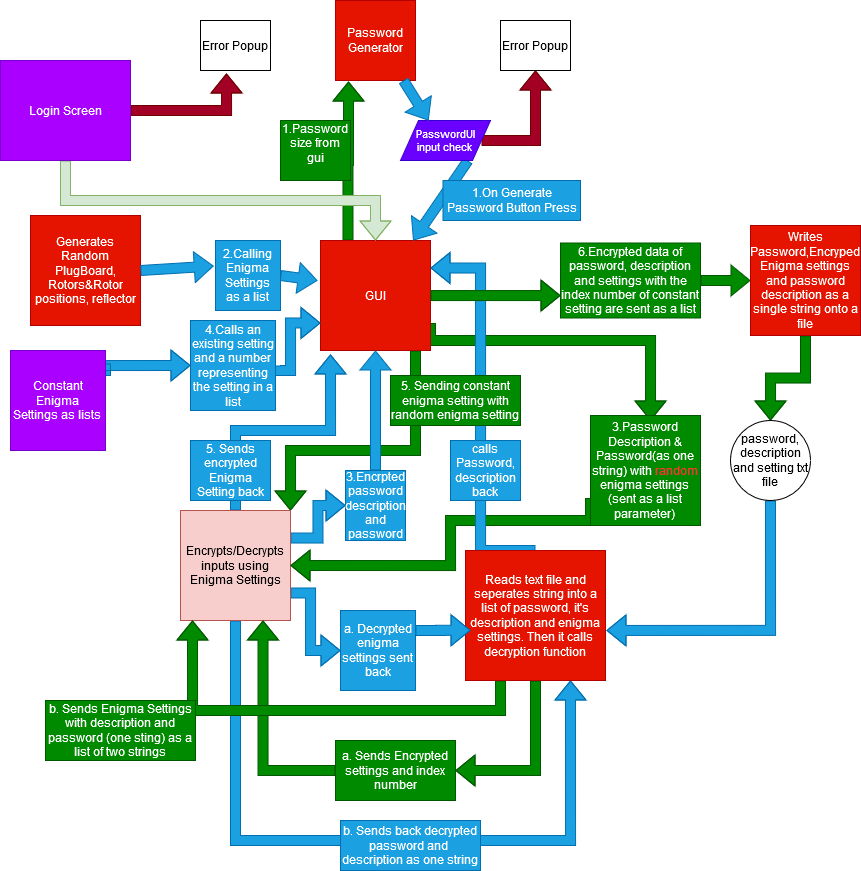

The diagram above was exported from draw.io. Its source (the exported page's mxGraphModel, read from the mxfile embedded in the PNG):
<mxGraphModel dx="1221" dy="676" grid="1" gridSize="10" guides="1" tooltips="1" connect="1" arrows="1" fold="1" page="1" pageScale="1" pageWidth="850" pageHeight="1100" math="0" shadow="0">
  <root>
    <mxCell id="0" />
    <mxCell id="1" parent="0" />
    <mxCell id="SIDEH1QbvfwJKly-5lm0-40" style="edgeStyle=orthogonalEdgeStyle;shape=flexArrow;rounded=0;orthogonalLoop=1;jettySize=auto;html=1;exitX=0.25;exitY=0;exitDx=0;exitDy=0;entryX=0.163;entryY=1.013;entryDx=0;entryDy=0;entryPerimeter=0;fillColor=#008a00;strokeColor=#005700;" edge="1" parent="1" source="odLZoxob2QwBEyjnK_3u-1" target="odLZoxob2QwBEyjnK_3u-3">
      <mxGeometry relative="1" as="geometry" />
    </mxCell>
    <mxCell id="SIDEH1QbvfwJKly-5lm0-78" style="edgeStyle=orthogonalEdgeStyle;shape=flexArrow;rounded=0;orthogonalLoop=1;jettySize=auto;html=1;entryX=1;entryY=0;entryDx=0;entryDy=0;fillColor=#008a00;strokeColor=#005700;" edge="1" parent="1" source="odLZoxob2QwBEyjnK_3u-1" target="SIDEH1QbvfwJKly-5lm0-12">
      <mxGeometry relative="1" as="geometry">
        <Array as="points">
          <mxPoint x="465" y="450" />
          <mxPoint x="340" y="450" />
        </Array>
      </mxGeometry>
    </mxCell>
    <mxCell id="SIDEH1QbvfwJKly-5lm0-93" style="edgeStyle=orthogonalEdgeStyle;shape=flexArrow;rounded=0;orthogonalLoop=1;jettySize=auto;html=1;exitX=1;exitY=0.75;exitDx=0;exitDy=0;fillColor=#008a00;strokeColor=#005700;" edge="1" parent="1" source="odLZoxob2QwBEyjnK_3u-1">
      <mxGeometry relative="1" as="geometry">
        <mxPoint x="700" y="420" as="targetPoint" />
        <Array as="points">
          <mxPoint x="480" y="340" />
          <mxPoint x="700" y="340" />
        </Array>
      </mxGeometry>
    </mxCell>
    <mxCell id="odLZoxob2QwBEyjnK_3u-1" value="GUI" style="whiteSpace=wrap;html=1;aspect=fixed;fillColor=#e51400;strokeColor=#B20000;fontColor=#ffffff;" parent="1" vertex="1">
      <mxGeometry x="370" y="240" width="110" height="110" as="geometry" />
    </mxCell>
    <mxCell id="SIDEH1QbvfwJKly-5lm0-10" value="Generates Random PlugBoard, Rotors&amp;amp;Rotor positions, reflector" style="whiteSpace=wrap;html=1;aspect=fixed;fillColor=#e51400;strokeColor=#B20000;fontColor=#ffffff;" vertex="1" parent="1">
      <mxGeometry x="80" y="215" width="110" height="110" as="geometry" />
    </mxCell>
    <mxCell id="SIDEH1QbvfwJKly-5lm0-28" value="" style="edgeStyle=orthogonalEdgeStyle;shape=flexArrow;rounded=0;orthogonalLoop=1;jettySize=auto;html=1;fillColor=#008a00;strokeColor=#005700;" edge="1" parent="1" source="SIDEH1QbvfwJKly-5lm0-60" target="SIDEH1QbvfwJKly-5lm0-27">
      <mxGeometry relative="1" as="geometry">
        <mxPoint x="484" y="330" as="sourcePoint" />
      </mxGeometry>
    </mxCell>
    <mxCell id="SIDEH1QbvfwJKly-5lm0-64" style="edgeStyle=orthogonalEdgeStyle;shape=flexArrow;rounded=0;orthogonalLoop=1;jettySize=auto;html=1;exitX=1;exitY=0.75;exitDx=0;exitDy=0;entryX=0;entryY=0.5;entryDx=0;entryDy=0;fillColor=#1ba1e2;strokeColor=#006EAF;" edge="1" parent="1" source="SIDEH1QbvfwJKly-5lm0-12" target="SIDEH1QbvfwJKly-5lm0-68">
      <mxGeometry relative="1" as="geometry">
        <Array as="points">
          <mxPoint x="360" y="593" />
          <mxPoint x="360" y="650" />
        </Array>
      </mxGeometry>
    </mxCell>
    <mxCell id="SIDEH1QbvfwJKly-5lm0-74" style="edgeStyle=orthogonalEdgeStyle;shape=flexArrow;rounded=0;orthogonalLoop=1;jettySize=auto;html=1;exitX=1;exitY=0.25;exitDx=0;exitDy=0;entryX=0;entryY=0.5;entryDx=0;entryDy=0;fillColor=#1ba1e2;strokeColor=#006EAF;" edge="1" parent="1" source="SIDEH1QbvfwJKly-5lm0-12" target="SIDEH1QbvfwJKly-5lm0-41">
      <mxGeometry relative="1" as="geometry" />
    </mxCell>
    <mxCell id="SIDEH1QbvfwJKly-5lm0-86" style="edgeStyle=orthogonalEdgeStyle;shape=flexArrow;rounded=0;orthogonalLoop=1;jettySize=auto;html=1;exitX=0.5;exitY=0;exitDx=0;exitDy=0;entryX=0.091;entryY=1.036;entryDx=0;entryDy=0;entryPerimeter=0;fillColor=#1ba1e2;strokeColor=#006EAF;" edge="1" parent="1" source="SIDEH1QbvfwJKly-5lm0-12" target="odLZoxob2QwBEyjnK_3u-1">
      <mxGeometry relative="1" as="geometry" />
    </mxCell>
    <mxCell id="SIDEH1QbvfwJKly-5lm0-92" style="edgeStyle=orthogonalEdgeStyle;shape=flexArrow;rounded=0;orthogonalLoop=1;jettySize=auto;html=1;exitX=0.5;exitY=1;exitDx=0;exitDy=0;entryX=0.75;entryY=1;entryDx=0;entryDy=0;fillColor=#1ba1e2;strokeColor=#006EAF;" edge="1" parent="1" source="SIDEH1QbvfwJKly-5lm0-12" target="SIDEH1QbvfwJKly-5lm0-51">
      <mxGeometry relative="1" as="geometry">
        <Array as="points">
          <mxPoint x="285" y="840" />
          <mxPoint x="620" y="840" />
        </Array>
      </mxGeometry>
    </mxCell>
    <mxCell id="SIDEH1QbvfwJKly-5lm0-12" value="&lt;div&gt;Encrypts/Decrypts&lt;/div&gt;&lt;div&gt; inputs using Enigma Settings&lt;/div&gt;" style="whiteSpace=wrap;html=1;aspect=fixed;fillColor=#f8cecc;strokeColor=#b85450;" vertex="1" parent="1">
      <mxGeometry x="230" y="510" width="110" height="110" as="geometry" />
    </mxCell>
    <mxCell id="SIDEH1QbvfwJKly-5lm0-43" style="edgeStyle=orthogonalEdgeStyle;shape=flexArrow;rounded=0;orthogonalLoop=1;jettySize=auto;html=1;fillColor=#008a00;strokeColor=#005700;entryX=0.5;entryY=0;entryDx=0;entryDy=0;" edge="1" parent="1" source="SIDEH1QbvfwJKly-5lm0-27" target="SIDEH1QbvfwJKly-5lm0-44">
      <mxGeometry relative="1" as="geometry">
        <mxPoint x="740" y="525" as="targetPoint" />
      </mxGeometry>
    </mxCell>
    <mxCell id="SIDEH1QbvfwJKly-5lm0-27" value="Writes Password,Encryped Enigma settings and password description as a single string onto a file" style="whiteSpace=wrap;html=1;aspect=fixed;fillColor=#e51400;strokeColor=#B20000;fontColor=#ffffff;" vertex="1" parent="1">
      <mxGeometry x="800" y="225" width="110" height="110" as="geometry" />
    </mxCell>
    <mxCell id="odLZoxob2QwBEyjnK_3u-3" value="Password Generator" style="whiteSpace=wrap;html=1;aspect=fixed;fillColor=#e51400;strokeColor=#B20000;fontColor=#ffffff;" parent="1" vertex="1">
      <mxGeometry x="385" width="80" height="80" as="geometry" />
    </mxCell>
    <mxCell id="SIDEH1QbvfwJKly-5lm0-2" value="" style="shape=flexArrow;endArrow=classic;html=1;fillColor=#1ba1e2;strokeColor=#006EAF;exitX=0.75;exitY=1;exitDx=0;exitDy=0;" edge="1" parent="1" source="SIDEH1QbvfwJKly-5lm0-3" target="odLZoxob2QwBEyjnK_3u-1">
      <mxGeometry width="50" height="50" relative="1" as="geometry">
        <mxPoint x="453" y="80" as="sourcePoint" />
        <mxPoint x="460" y="236" as="targetPoint" />
      </mxGeometry>
    </mxCell>
    <mxCell id="SIDEH1QbvfwJKly-5lm0-15" value="" style="edgeStyle=orthogonalEdgeStyle;shape=flexArrow;rounded=0;orthogonalLoop=1;jettySize=auto;html=1;fillColor=#a20025;strokeColor=#6F0000;entryX=0.5;entryY=1;entryDx=0;entryDy=0;" edge="1" parent="1" source="SIDEH1QbvfwJKly-5lm0-3" target="SIDEH1QbvfwJKly-5lm0-17">
      <mxGeometry relative="1" as="geometry">
        <mxPoint x="589" y="140" as="targetPoint" />
      </mxGeometry>
    </mxCell>
    <mxCell id="SIDEH1QbvfwJKly-5lm0-3" value="&lt;div style=&quot;font-size: 11px&quot;&gt;&lt;font style=&quot;font-size: 11px&quot;&gt;PasswordUI&lt;/font&gt;&lt;/div&gt;&lt;div style=&quot;font-size: 11px&quot;&gt;&lt;font style=&quot;font-size: 11px&quot;&gt;input check&lt;br&gt;&lt;/font&gt;&lt;/div&gt;" style="shape=parallelogram;perimeter=parallelogramPerimeter;whiteSpace=wrap;html=1;fillColor=#6a00ff;strokeColor=#3700CC;fontColor=#ffffff;" vertex="1" parent="1">
      <mxGeometry x="450" y="120" width="90" height="40" as="geometry" />
    </mxCell>
    <mxCell id="SIDEH1QbvfwJKly-5lm0-4" value="" style="shape=flexArrow;endArrow=classic;html=1;fillColor=#1ba1e2;strokeColor=#006EAF;" edge="1" parent="1">
      <mxGeometry width="50" height="50" relative="1" as="geometry">
        <mxPoint x="453" y="80" as="sourcePoint" />
        <mxPoint x="478" y="120" as="targetPoint" />
      </mxGeometry>
    </mxCell>
    <mxCell id="SIDEH1QbvfwJKly-5lm0-9" value="1.On Generate Password Button Press" style="text;html=1;strokeColor=#006EAF;fillColor=#1ba1e2;align=center;verticalAlign=middle;whiteSpace=wrap;rounded=0;fontColor=#ffffff;" vertex="1" parent="1">
      <mxGeometry x="492.5" y="180" width="137.5" height="40" as="geometry" />
    </mxCell>
    <mxCell id="SIDEH1QbvfwJKly-5lm0-17" value="Error Popup" style="rounded=0;whiteSpace=wrap;html=1;" vertex="1" parent="1">
      <mxGeometry x="550" y="20" width="70" height="50" as="geometry" />
    </mxCell>
    <mxCell id="SIDEH1QbvfwJKly-5lm0-20" style="edgeStyle=orthogonalEdgeStyle;shape=flexArrow;rounded=0;orthogonalLoop=1;jettySize=auto;html=1;exitX=0.5;exitY=1;exitDx=0;exitDy=0;fillColor=#d5e8d4;strokeColor=#82b366;" edge="1" parent="1" source="SIDEH1QbvfwJKly-5lm0-18" target="odLZoxob2QwBEyjnK_3u-1">
      <mxGeometry relative="1" as="geometry" />
    </mxCell>
    <mxCell id="SIDEH1QbvfwJKly-5lm0-22" value="" style="edgeStyle=orthogonalEdgeStyle;shape=flexArrow;rounded=0;orthogonalLoop=1;jettySize=auto;html=1;fillColor=#a20025;strokeColor=#6F0000;entryX=0.371;entryY=1.06;entryDx=0;entryDy=0;entryPerimeter=0;" edge="1" parent="1" source="SIDEH1QbvfwJKly-5lm0-18" target="SIDEH1QbvfwJKly-5lm0-23">
      <mxGeometry relative="1" as="geometry">
        <mxPoint x="260" y="110" as="targetPoint" />
        <Array as="points">
          <mxPoint x="276" y="110" />
        </Array>
      </mxGeometry>
    </mxCell>
    <mxCell id="SIDEH1QbvfwJKly-5lm0-18" value="Login Screen" style="rounded=0;whiteSpace=wrap;html=1;fillColor=#aa00ff;strokeColor=#7700CC;fontColor=#ffffff;" vertex="1" parent="1">
      <mxGeometry x="50" y="60" width="130" height="100" as="geometry" />
    </mxCell>
    <mxCell id="SIDEH1QbvfwJKly-5lm0-23" value="Error Popup" style="rounded=0;whiteSpace=wrap;html=1;" vertex="1" parent="1">
      <mxGeometry x="250" y="20" width="70" height="50" as="geometry" />
    </mxCell>
    <mxCell id="SIDEH1QbvfwJKly-5lm0-33" value="" style="shape=flexArrow;endArrow=classic;html=1;exitX=1;exitY=0.5;exitDx=0;exitDy=0;entryX=-0.027;entryY=0.364;entryDx=0;entryDy=0;entryPerimeter=0;fillColor=#1ba1e2;strokeColor=#006EAF;" edge="1" parent="1" source="SIDEH1QbvfwJKly-5lm0-34" target="odLZoxob2QwBEyjnK_3u-1">
      <mxGeometry width="50" height="50" relative="1" as="geometry">
        <mxPoint x="400" y="300" as="sourcePoint" />
        <mxPoint x="450" y="250" as="targetPoint" />
      </mxGeometry>
    </mxCell>
    <mxCell id="SIDEH1QbvfwJKly-5lm0-76" style="edgeStyle=orthogonalEdgeStyle;shape=flexArrow;rounded=0;orthogonalLoop=1;jettySize=auto;html=1;exitX=0;exitY=0.75;exitDx=0;exitDy=0;entryX=1;entryY=0.5;entryDx=0;entryDy=0;fillColor=#008a00;strokeColor=#005700;" edge="1" parent="1" source="SIDEH1QbvfwJKly-5lm0-8" target="SIDEH1QbvfwJKly-5lm0-12">
      <mxGeometry relative="1" as="geometry">
        <Array as="points">
          <mxPoint x="640" y="520" />
          <mxPoint x="500" y="520" />
          <mxPoint x="500" y="565" />
        </Array>
      </mxGeometry>
    </mxCell>
    <mxCell id="SIDEH1QbvfwJKly-5lm0-8" value="&lt;div&gt;3.Password Description &amp;amp; Password(as one string) with &lt;font color=&quot;#FF3333&quot;&gt;random&lt;/font&gt; enigma settings&lt;br&gt;&lt;/div&gt;&lt;div&gt;(sent as a list parameter)&lt;br&gt;&lt;/div&gt;" style="text;html=1;align=center;verticalAlign=middle;whiteSpace=wrap;rounded=0;fillColor=#008a00;strokeColor=#005700;rotation=0;fontColor=#ffffff;" vertex="1" parent="1">
      <mxGeometry x="640" y="415" width="110" height="110" as="geometry" />
    </mxCell>
    <mxCell id="SIDEH1QbvfwJKly-5lm0-42" value="&lt;div&gt;1.Password size from gui&lt;/div&gt;&lt;div&gt;&lt;br&gt;&lt;/div&gt;" style="text;html=1;strokeColor=#005700;fillColor=#008a00;align=center;verticalAlign=middle;whiteSpace=wrap;rounded=0;fontColor=#ffffff;" vertex="1" parent="1">
      <mxGeometry x="330" y="120" width="70" height="60" as="geometry" />
    </mxCell>
    <mxCell id="SIDEH1QbvfwJKly-5lm0-57" style="edgeStyle=orthogonalEdgeStyle;shape=flexArrow;rounded=0;orthogonalLoop=1;jettySize=auto;html=1;exitX=0.5;exitY=1;exitDx=0;exitDy=0;entryX=1.007;entryY=0.615;entryDx=0;entryDy=0;entryPerimeter=0;fillColor=#1ba1e2;strokeColor=#006EAF;" edge="1" parent="1" source="SIDEH1QbvfwJKly-5lm0-44" target="SIDEH1QbvfwJKly-5lm0-51">
      <mxGeometry relative="1" as="geometry" />
    </mxCell>
    <mxCell id="SIDEH1QbvfwJKly-5lm0-44" value="password, description and setting txt file" style="ellipse;whiteSpace=wrap;html=1;aspect=fixed;" vertex="1" parent="1">
      <mxGeometry x="780" y="420" width="80" height="80" as="geometry" />
    </mxCell>
    <mxCell id="SIDEH1QbvfwJKly-5lm0-53" style="edgeStyle=orthogonalEdgeStyle;shape=flexArrow;rounded=0;orthogonalLoop=1;jettySize=auto;html=1;exitX=0;exitY=0.5;exitDx=0;exitDy=0;entryX=0.75;entryY=1;entryDx=0;entryDy=0;fillColor=#008a00;strokeColor=#005700;" edge="1" parent="1" source="SIDEH1QbvfwJKly-5lm0-62" target="SIDEH1QbvfwJKly-5lm0-12">
      <mxGeometry relative="1" as="geometry" />
    </mxCell>
    <mxCell id="SIDEH1QbvfwJKly-5lm0-67" style="edgeStyle=orthogonalEdgeStyle;shape=flexArrow;rounded=0;orthogonalLoop=1;jettySize=auto;html=1;exitX=0.5;exitY=1;exitDx=0;exitDy=0;entryX=1;entryY=0.5;entryDx=0;entryDy=0;fillColor=#008a00;strokeColor=#005700;" edge="1" parent="1" source="SIDEH1QbvfwJKly-5lm0-51" target="SIDEH1QbvfwJKly-5lm0-62">
      <mxGeometry relative="1" as="geometry" />
    </mxCell>
    <mxCell id="SIDEH1QbvfwJKly-5lm0-94" style="edgeStyle=orthogonalEdgeStyle;shape=flexArrow;rounded=0;orthogonalLoop=1;jettySize=auto;html=1;exitX=0.25;exitY=1;exitDx=0;exitDy=0;entryX=0.109;entryY=1;entryDx=0;entryDy=0;entryPerimeter=0;fillColor=#008a00;strokeColor=#005700;" edge="1" parent="1" source="SIDEH1QbvfwJKly-5lm0-51" target="SIDEH1QbvfwJKly-5lm0-12">
      <mxGeometry relative="1" as="geometry">
        <Array as="points">
          <mxPoint x="550" y="710" />
          <mxPoint x="242" y="710" />
        </Array>
      </mxGeometry>
    </mxCell>
    <mxCell id="SIDEH1QbvfwJKly-5lm0-98" style="edgeStyle=orthogonalEdgeStyle;shape=flexArrow;rounded=0;orthogonalLoop=1;jettySize=auto;html=1;exitX=0.5;exitY=0;exitDx=0;exitDy=0;entryX=1;entryY=0.25;entryDx=0;entryDy=0;fillColor=#1ba1e2;strokeColor=#006EAF;" edge="1" parent="1" source="SIDEH1QbvfwJKly-5lm0-51" target="odLZoxob2QwBEyjnK_3u-1">
      <mxGeometry relative="1" as="geometry">
        <Array as="points">
          <mxPoint x="530" y="550" />
          <mxPoint x="530" y="268" />
        </Array>
      </mxGeometry>
    </mxCell>
    <mxCell id="SIDEH1QbvfwJKly-5lm0-51" value="Reads text file and seperates string into a list of password, it's description and enigma settings. Then it calls decryption function" style="rounded=0;whiteSpace=wrap;html=1;fillColor=#e51400;strokeColor=#B20000;fontColor=#ffffff;" vertex="1" parent="1">
      <mxGeometry x="515" y="550" width="140" height="130" as="geometry" />
    </mxCell>
    <mxCell id="SIDEH1QbvfwJKly-5lm0-60" value="6.Encrypted data of password, description and settings with the index number of constant setting are sent as a list " style="text;html=1;strokeColor=#005700;fillColor=#008a00;align=center;verticalAlign=middle;whiteSpace=wrap;rounded=0;fontColor=#ffffff;" vertex="1" parent="1">
      <mxGeometry x="610" y="242.5" width="140" height="75" as="geometry" />
    </mxCell>
    <mxCell id="SIDEH1QbvfwJKly-5lm0-61" value="" style="edgeStyle=orthogonalEdgeStyle;shape=flexArrow;rounded=0;orthogonalLoop=1;jettySize=auto;html=1;fillColor=#008a00;strokeColor=#005700;" edge="1" parent="1" source="odLZoxob2QwBEyjnK_3u-1" target="SIDEH1QbvfwJKly-5lm0-60">
      <mxGeometry relative="1" as="geometry">
        <mxPoint x="480" y="295" as="sourcePoint" />
        <mxPoint x="725" y="295" as="targetPoint" />
        <Array as="points">
          <mxPoint x="530" y="295" />
          <mxPoint x="530" y="295" />
        </Array>
      </mxGeometry>
    </mxCell>
    <mxCell id="SIDEH1QbvfwJKly-5lm0-62" value="a. Sends Encrypted settings and index number" style="rounded=0;whiteSpace=wrap;html=1;fillColor=#008a00;strokeColor=#005700;fontColor=#ffffff;" vertex="1" parent="1">
      <mxGeometry x="385" y="740" width="120" height="60" as="geometry" />
    </mxCell>
    <mxCell id="SIDEH1QbvfwJKly-5lm0-75" style="edgeStyle=orthogonalEdgeStyle;shape=flexArrow;rounded=0;orthogonalLoop=1;jettySize=auto;html=1;exitX=0.5;exitY=0;exitDx=0;exitDy=0;entryX=0.5;entryY=1;entryDx=0;entryDy=0;fillColor=#1ba1e2;strokeColor=#006EAF;" edge="1" parent="1" source="SIDEH1QbvfwJKly-5lm0-41" target="odLZoxob2QwBEyjnK_3u-1">
      <mxGeometry relative="1" as="geometry" />
    </mxCell>
    <mxCell id="SIDEH1QbvfwJKly-5lm0-41" value="3.Encrpted password description and password" style="text;html=1;strokeColor=#006EAF;fillColor=#1ba1e2;align=center;verticalAlign=middle;whiteSpace=wrap;rounded=0;fontColor=#ffffff;" vertex="1" parent="1">
      <mxGeometry x="395" y="470" width="60" height="70" as="geometry" />
    </mxCell>
    <mxCell id="SIDEH1QbvfwJKly-5lm0-34" value="&lt;div&gt;2.Calling Enigma Settings&lt;div&gt;as a list&lt;br&gt;&lt;/div&gt;&lt;/div&gt;" style="text;html=1;strokeColor=#006EAF;fillColor=#1ba1e2;align=center;verticalAlign=middle;whiteSpace=wrap;rounded=0;fontColor=#ffffff;" vertex="1" parent="1">
      <mxGeometry x="265" y="240" width="65" height="70" as="geometry" />
    </mxCell>
    <mxCell id="SIDEH1QbvfwJKly-5lm0-66" value="" style="shape=flexArrow;endArrow=classic;html=1;exitX=1;exitY=0.5;exitDx=0;exitDy=0;entryX=-0.027;entryY=0.364;entryDx=0;entryDy=0;entryPerimeter=0;fillColor=#1ba1e2;strokeColor=#006EAF;" edge="1" parent="1" source="SIDEH1QbvfwJKly-5lm0-10" target="SIDEH1QbvfwJKly-5lm0-34">
      <mxGeometry width="50" height="50" relative="1" as="geometry">
        <mxPoint x="240" y="275" as="sourcePoint" />
        <mxPoint x="367.03" y="280.03999999999996" as="targetPoint" />
      </mxGeometry>
    </mxCell>
    <mxCell id="SIDEH1QbvfwJKly-5lm0-100" style="edgeStyle=orthogonalEdgeStyle;shape=flexArrow;rounded=0;orthogonalLoop=1;jettySize=auto;html=1;exitX=1;exitY=0.25;exitDx=0;exitDy=0;entryX=0.036;entryY=0.614;entryDx=0;entryDy=0;entryPerimeter=0;fillColor=#1ba1e2;strokeColor=#006EAF;" edge="1" parent="1" source="SIDEH1QbvfwJKly-5lm0-68" target="SIDEH1QbvfwJKly-5lm0-51">
      <mxGeometry relative="1" as="geometry" />
    </mxCell>
    <mxCell id="SIDEH1QbvfwJKly-5lm0-68" value="a. Decrypted enigma settings sent back " style="text;html=1;strokeColor=#006EAF;fillColor=#1ba1e2;align=center;verticalAlign=middle;whiteSpace=wrap;rounded=0;fontColor=#ffffff;" vertex="1" parent="1">
      <mxGeometry x="390" y="610" width="75" height="80" as="geometry" />
    </mxCell>
    <mxCell id="SIDEH1QbvfwJKly-5lm0-71" style="edgeStyle=orthogonalEdgeStyle;shape=flexArrow;rounded=0;orthogonalLoop=1;jettySize=auto;html=1;exitX=1;exitY=0.13;exitDx=0;exitDy=0;entryX=0;entryY=0.5;entryDx=0;entryDy=0;exitPerimeter=0;fillColor=#1ba1e2;strokeColor=#006EAF;" edge="1" parent="1" source="SIDEH1QbvfwJKly-5lm0-70" target="SIDEH1QbvfwJKly-5lm0-72">
      <mxGeometry relative="1" as="geometry">
        <Array as="points">
          <mxPoint x="135" y="370" />
        </Array>
      </mxGeometry>
    </mxCell>
    <mxCell id="SIDEH1QbvfwJKly-5lm0-70" value="&lt;div&gt;Constant Enigma&lt;/div&gt;&lt;div&gt;Settings as lists&lt;br&gt;&lt;/div&gt;" style="rounded=0;whiteSpace=wrap;html=1;fillColor=#aa00ff;strokeColor=#7700CC;fontColor=#ffffff;" vertex="1" parent="1">
      <mxGeometry x="60" y="350" width="95" height="100" as="geometry" />
    </mxCell>
    <mxCell id="SIDEH1QbvfwJKly-5lm0-73" style="edgeStyle=orthogonalEdgeStyle;shape=flexArrow;rounded=0;orthogonalLoop=1;jettySize=auto;html=1;exitX=1;exitY=0.5;exitDx=0;exitDy=0;entryX=0;entryY=0.75;entryDx=0;entryDy=0;fillColor=#1ba1e2;strokeColor=#006EAF;" edge="1" parent="1" source="SIDEH1QbvfwJKly-5lm0-72" target="odLZoxob2QwBEyjnK_3u-1">
      <mxGeometry relative="1" as="geometry">
        <mxPoint x="360" y="330" as="targetPoint" />
        <Array as="points">
          <mxPoint x="340" y="370" />
          <mxPoint x="340" y="323" />
        </Array>
      </mxGeometry>
    </mxCell>
    <mxCell id="SIDEH1QbvfwJKly-5lm0-72" value="4.Calls an existing setting and a number representing the setting in a list" style="text;html=1;strokeColor=#006EAF;fillColor=#1ba1e2;align=center;verticalAlign=middle;whiteSpace=wrap;rounded=0;fontColor=#ffffff;" vertex="1" parent="1">
      <mxGeometry x="240" y="320" width="85" height="90" as="geometry" />
    </mxCell>
    <mxCell id="SIDEH1QbvfwJKly-5lm0-81" value="&lt;div&gt;5. Sending constant enigma setting with random enigma setting&lt;/div&gt;" style="text;html=1;strokeColor=#005700;fillColor=#008a00;align=center;verticalAlign=middle;whiteSpace=wrap;rounded=0;fontColor=#ffffff;" vertex="1" parent="1">
      <mxGeometry x="440" y="375" width="130" height="50" as="geometry" />
    </mxCell>
    <mxCell id="SIDEH1QbvfwJKly-5lm0-87" value="5. Sends encrypted Enigma Setting back" style="text;html=1;strokeColor=#006EAF;fillColor=#1ba1e2;align=center;verticalAlign=middle;whiteSpace=wrap;rounded=0;fontColor=#ffffff;" vertex="1" parent="1">
      <mxGeometry x="240" y="440" width="80" height="60" as="geometry" />
    </mxCell>
    <mxCell id="SIDEH1QbvfwJKly-5lm0-96" value="b. Sends Enigma Settings with description and password (one sting) as a list of two strings" style="text;html=1;strokeColor=#005700;fillColor=#008a00;align=center;verticalAlign=middle;whiteSpace=wrap;rounded=0;fontColor=#ffffff;" vertex="1" parent="1">
      <mxGeometry x="95" y="700" width="150" height="60" as="geometry" />
    </mxCell>
    <mxCell id="SIDEH1QbvfwJKly-5lm0-97" value="b. Sends back decrypted password and&amp;nbsp; description as one string" style="text;html=1;strokeColor=#006EAF;fillColor=#1ba1e2;align=center;verticalAlign=middle;whiteSpace=wrap;rounded=0;fontColor=#ffffff;" vertex="1" parent="1">
      <mxGeometry x="390" y="820" width="140" height="50" as="geometry" />
    </mxCell>
    <mxCell id="SIDEH1QbvfwJKly-5lm0-99" value="calls Password, description back" style="text;html=1;strokeColor=#006EAF;fillColor=#1ba1e2;align=center;verticalAlign=middle;whiteSpace=wrap;rounded=0;fontColor=#ffffff;" vertex="1" parent="1">
      <mxGeometry x="500" y="440" width="70" height="60" as="geometry" />
    </mxCell>
  </root>
</mxGraphModel>